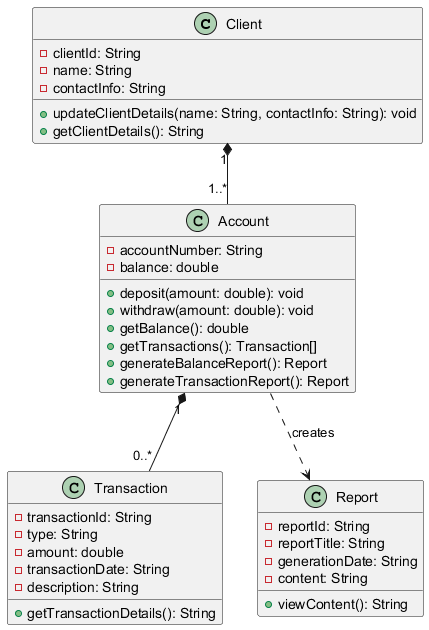

The diagram above was rendered by PlantUML. Its source (embedded in the PNG):
@startuml
class Client {
    - clientId: String
    - name: String
    - contactInfo: String
    + updateClientDetails(name: String, contactInfo: String): void
    + getClientDetails(): String
}

class Account {
    - accountNumber: String
    - balance: double
    + deposit(amount: double): void
    + withdraw(amount: double): void
    + getBalance(): double
    + getTransactions(): Transaction[]
    + generateBalanceReport(): Report
    + generateTransactionReport(): Report
}

class Transaction {
    - transactionId: String
    - type: String
    - amount: double
    - transactionDate: String
    - description: String
    + getTransactionDetails(): String
}

class Report {
    - reportId: String
    - reportTitle: String
    - generationDate: String
    - content: String
    + viewContent(): String
}

Client "1" *-- "1..*" Account
Account "1" *-- "0..*" Transaction
Account ..> Report : creates
@enduml